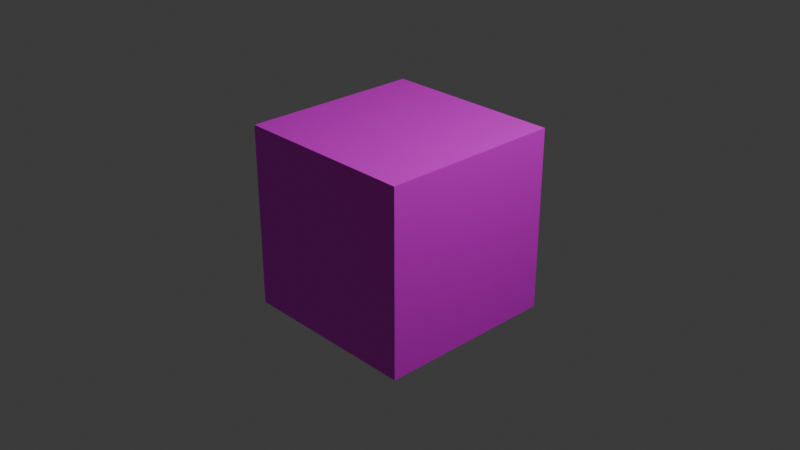 # Source: texturetest.blend  (saved by Blender 4.1.23; exported with 4.5.12 LTS)
import bpy
from mathutils import Matrix  # noqa: F401  (used for matrix-valued properties, if any)

bpy.ops.wm.read_factory_settings(use_empty=True)
scene = bpy.context.scene
scene.name = 'Scene'

# ---- collections
col_collection = bpy.data.collections.new('Collection'); scene.collection.children.link(col_collection)

# ---- images (referenced by path relative to the original .blend; pixels are not part of the script)
import os
ASSET_DIR = os.environ.get("B2B_ASSET_DIR", "")  # directory of the original .blend (textures are referenced by path, not embedded)
HERE = os.path.dirname(os.path.abspath(__file__))  # packed textures are extracted next to this script under _unpacked/

def load_image(name, relpath, width, height, colorspace="sRGB"):
    """Load a texture the original file referenced (path relative to the .blend, or extracted next to this script)."""
    p = next((c for c in (os.path.join(HERE, relpath), os.path.join(ASSET_DIR, relpath)) if relpath and os.path.exists(c)), "")
    if p:
        img = bpy.data.images.load(p, check_existing=True)
        img.name = name
    else:  # same state as the original file: an image datablock whose file is absent (Cycles renders it pink)
        img = bpy.data.images.new(name, width, height)
        img.source = "FILE"
        img.filepath = "//" + (relpath or name)
    img.colorspace_settings.name = colorspace
    return img
img_visualthumbnail470724_2x_png = load_image('visualThumbnail470724@2x.png', 'visualThumbnail470724@2x.png', 1024, 1024, 'sRGB')

# ---- materials (node trees are filled in below, after node groups)
mat_material = bpy.data.materials.new('Material')
mat_material.alpha_threshold = 0.0
mat_material.use_transparent_shadow = False
mat_material.roughness = 0.5
mat_material.line_color = (0.0, 0.0, 0.0, 1.0)

# ---- material node trees
mat_material.use_nodes = True; mat_material.node_tree.nodes.clear()
_N = mat_material.node_tree.nodes; _L = mat_material.node_tree.links
n0 = _N.new('ShaderNodeOutputMaterial'); n0.name = 'Material Output'; n0.location = (300, 300)
n1 = _N.new('ShaderNodeBsdfPrincipled'); n1.name = 'Principled BSDF'; n1.location = (10, 300)
n1.inputs[3].default_value = 1.45
n2 = _N.new('ShaderNodeTexImage'); n2.name = 'Image Texture'; n2.location = (-358, 289)
n2.image = img_visualthumbnail470724_2x_png
_L.new(n1.outputs[0], n0.inputs[0])
_L.new(n2.outputs[0], n1.inputs[0])
n0.is_active_output = True

# ---- world
world_world = bpy.data.worlds.new('World'); scene.world = world_world
world_world.use_nodes = True; world_world.node_tree.nodes.clear()
_N = world_world.node_tree.nodes; _L = world_world.node_tree.links
n0 = _N.new('ShaderNodeOutputWorld'); n0.name = 'World Output'; n0.location = (300, 300)
n1 = _N.new('ShaderNodeBackground'); n1.name = 'Background'; n1.location = (10, 300)
n1.inputs[0].default_value = (0.05088, 0.05088, 0.05088, 1.0)
_L.new(n1.outputs[0], n0.inputs[0])
n0.is_active_output = True
world_world.color = (0.05088, 0.05088, 0.05088)
world_world.use_sun_shadow = False
world_world.sun_shadow_jitter_overblur = 0.0

# ---- cameras
cam_camera = bpy.data.cameras.new('Camera')
cam_camera.clip_end = 100.0
cam_camera.ortho_scale = 7.314

# ---- lights
light_light = bpy.data.lights.new('Light', 'POINT')
light_light.transmission_factor = 0.0
light_light.energy = 1000.0
light_light.shadow_soft_size = 0.1
light_light.shadow_maximum_resolution = 0.006
light_light.use_absolute_resolution = True

# ---- meshes
me_cube = bpy.data.meshes.new('Cube')
me_cube.from_pydata([(1.0, 1.0, 1.0), (1.0, 1.0, -1.0), (1.0, -1.0, 1.0), (1.0, -1.0, -1.0), (-1.0, 1.0, 1.0), (-1.0, 1.0, -1.0), (-1.0, -1.0, 1.0), (-1.0, -1.0, -1.0)], [], [(0, 4, 6, 2), (3, 2, 6, 7), (7, 6, 4, 5), (5, 1, 3, 7), (1, 0, 2, 3), (5, 4, 0, 1)])
_uv = me_cube.uv_layers.new(name='UVMap')
_uv.uv.foreach_set('vector', [0.6644, 0.5, 0.9931, 0.5, 0.9931, 0.75, 0.6644, 0.75, 0.3372, 0.75, 0.6596, 0.75, 0.6596, 1.0, 0.3372, 1.0, 0.3388, 0.0, 0.6612, 0.0, 0.6612, 0.25, 0.3388, 0.25, 0.006882, 0.5, 0.3435, 0.5, 0.3435, 0.75, 0.006882, 0.75, 0.3388, 0.5, 0.6612, 0.5, 0.6612, 0.75, 0.3388, 0.75, 0.3372, 0.25, 0.6596, 0.25, 0.6596, 0.5, 0.3372, 0.5])
me_cube.materials.append(mat_material)
me_cube.use_mirror_vertex_groups = False
me_cube.update()

# ---- objects
ob_cube = bpy.data.objects.new('Cube', me_cube)
ob_light = bpy.data.objects.new('Light', light_light)
ob_camera = bpy.data.objects.new('Camera', cam_camera)

# ---- transforms, parenting, visibility, modifiers, constraints
ob_cube.location = (0.0, 0.0, 0.0)
ob_cube.lock_rotations_4d = False
ob_cube.empty_display_type = 'ARROWS'
ob_cube.lineart.crease_threshold = 0.0
ob_light.location = (4.076, 1.005, 5.904)
ob_light.rotation_euler = (0.6503, 0.05522, 1.866)
ob_light.lock_rotations_4d = False
ob_light.empty_display_type = 'ARROWS'
ob_light.color = (0.0, 0.0, 0.0, 0.0)
ob_light.lineart.crease_threshold = 0.0
ob_camera.location = (7.359, -6.926, 4.958)
ob_camera.rotation_euler = (1.109, 0.0, 0.8149)
ob_camera.lock_rotations_4d = False
ob_camera.empty_display_type = 'ARROWS'
ob_camera.color = (0.0, 0.0, 0.0, 0.0)
ob_camera.display_type = 'WIRE'
ob_camera.lineart.crease_threshold = 0.0

# ---- collection membership
col_collection.objects.link(ob_cube)
col_collection.objects.link(ob_light)
col_collection.objects.link(ob_camera)

# ---- scene / render settings (as saved in the file)
scene.camera = ob_camera
scene.frame_start = 1; scene.frame_end = 250; scene.frame_set(1)
scene.render.engine = 'BLENDER_EEVEE_NEXT'
scene.cycles.sampling_pattern = 'TABULATED_SOBOL'
scene.eevee.ray_tracing_options.trace_max_roughness = 0.0
bpy.context.view_layer.update()
